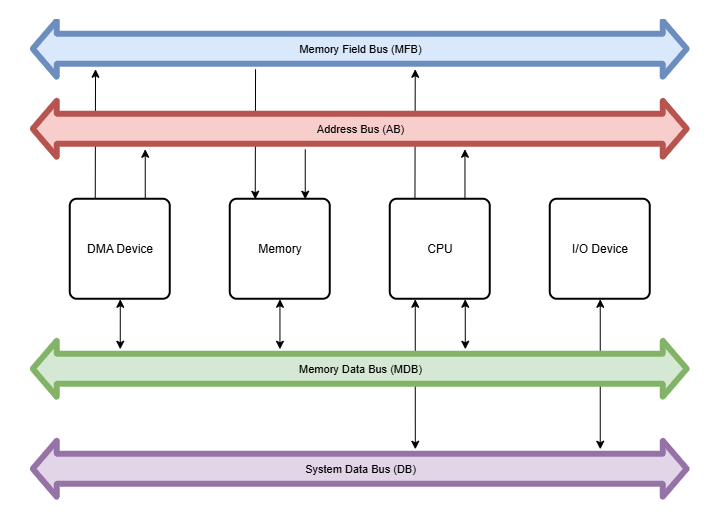

The diagram above was exported from draw.io. Its source (the exported page's mxGraphModel, read from the mxfile embedded in the PNG):
<mxGraphModel dx="1169" dy="632" grid="1" gridSize="10" guides="1" tooltips="1" connect="1" arrows="1" fold="1" page="1" pageScale="1" pageWidth="850" pageHeight="1100" math="0" shadow="0">
  <root>
    <mxCell id="0" />
    <mxCell id="1" parent="0" />
    <mxCell id="ul0aWgf4m2qTLNfYR56m-36" edge="1" parent="1" style="edgeStyle=orthogonalEdgeStyle;shape=connector;curved=0;rounded=1;jumpStyle=arc;orthogonalLoop=1;jettySize=auto;html=1;exitX=0.25;exitY=0;exitDx=0;exitDy=0;strokeColor=default;align=center;verticalAlign=middle;fontFamily=Helvetica;fontSize=11;fontColor=default;labelBackgroundColor=default;endArrow=classic;">
      <mxGeometry relative="1" as="geometry">
        <mxPoint x="424.71" y="400" as="sourcePoint" />
        <mxPoint x="424.9957142857142" y="270" as="targetPoint" />
      </mxGeometry>
    </mxCell>
    <mxCell id="ul0aWgf4m2qTLNfYR56m-32" edge="1" parent="1" source="II35ZB0RkDri0SzwyYZs-1" style="edgeStyle=orthogonalEdgeStyle;shape=connector;curved=0;rounded=1;jumpStyle=arc;orthogonalLoop=1;jettySize=auto;html=1;exitX=0.75;exitY=0;exitDx=0;exitDy=0;strokeColor=default;align=center;verticalAlign=middle;fontFamily=Helvetica;fontSize=11;fontColor=default;labelBackgroundColor=default;endArrow=none;endFill=0;startArrow=classic;startFill=1;">
      <mxGeometry relative="1" as="geometry">
        <mxPoint x="315" y="350" as="targetPoint" />
      </mxGeometry>
    </mxCell>
    <mxCell id="ul0aWgf4m2qTLNfYR56m-33" edge="1" parent="1" source="II35ZB0RkDri0SzwyYZs-1" style="edgeStyle=orthogonalEdgeStyle;shape=connector;curved=0;rounded=1;jumpStyle=arc;orthogonalLoop=1;jettySize=auto;html=1;exitX=0.25;exitY=0;exitDx=0;exitDy=0;strokeColor=default;align=center;verticalAlign=middle;fontFamily=Helvetica;fontSize=11;fontColor=default;labelBackgroundColor=default;endArrow=none;startArrow=classic;startFill=1;endFill=0;">
      <mxGeometry relative="1" as="geometry">
        <mxPoint x="265.2857142857142" y="270" as="targetPoint" />
      </mxGeometry>
    </mxCell>
    <mxCell id="II35ZB0RkDri0SzwyYZs-1" parent="1" style="rounded=1;whiteSpace=wrap;html=1;absoluteArcSize=1;arcSize=14;strokeWidth=2;" value="Memory" vertex="1">
      <mxGeometry height="100" width="100" x="240" y="400" as="geometry" />
    </mxCell>
    <mxCell id="ul0aWgf4m2qTLNfYR56m-38" edge="1" parent="1" source="II35ZB0RkDri0SzwyYZs-2" style="edgeStyle=orthogonalEdgeStyle;shape=connector;curved=0;rounded=1;jumpStyle=arc;orthogonalLoop=1;jettySize=auto;html=1;exitX=0.75;exitY=1;exitDx=0;exitDy=0;strokeColor=default;align=center;verticalAlign=middle;fontFamily=Helvetica;fontSize=11;fontColor=default;labelBackgroundColor=default;endArrow=classic;startArrow=classic;startFill=1;">
      <mxGeometry relative="1" as="geometry">
        <mxPoint x="475.05555555555543" y="550" as="targetPoint" />
      </mxGeometry>
    </mxCell>
    <mxCell id="ul0aWgf4m2qTLNfYR56m-39" edge="1" parent="1" source="II35ZB0RkDri0SzwyYZs-2" style="edgeStyle=orthogonalEdgeStyle;shape=connector;curved=0;rounded=1;jumpStyle=arc;orthogonalLoop=1;jettySize=auto;html=1;exitX=0.25;exitY=1;exitDx=0;exitDy=0;strokeColor=default;align=center;verticalAlign=middle;fontFamily=Helvetica;fontSize=11;fontColor=default;labelBackgroundColor=default;endArrow=classic;startArrow=classic;startFill=1;">
      <mxGeometry relative="1" as="geometry">
        <mxPoint x="425.05555555555554" y="650" as="targetPoint" />
      </mxGeometry>
    </mxCell>
    <mxCell id="II35ZB0RkDri0SzwyYZs-2" parent="1" style="rounded=1;whiteSpace=wrap;html=1;absoluteArcSize=1;arcSize=14;strokeWidth=2;" value="CPU" vertex="1">
      <mxGeometry height="100" width="100" x="400" y="400" as="geometry" />
    </mxCell>
    <mxCell id="ul0aWgf4m2qTLNfYR56m-40" edge="1" parent="1" source="II35ZB0RkDri0SzwyYZs-3" style="edgeStyle=orthogonalEdgeStyle;shape=connector;curved=0;rounded=1;jumpStyle=arc;orthogonalLoop=1;jettySize=auto;html=1;strokeColor=default;align=center;verticalAlign=middle;fontFamily=Helvetica;fontSize=11;fontColor=default;labelBackgroundColor=default;endArrow=classic;startArrow=classic;startFill=1;">
      <mxGeometry relative="1" as="geometry">
        <mxPoint x="610" y="650" as="targetPoint" />
      </mxGeometry>
    </mxCell>
    <mxCell id="II35ZB0RkDri0SzwyYZs-3" parent="1" style="rounded=1;whiteSpace=wrap;html=1;absoluteArcSize=1;arcSize=14;strokeWidth=2;" value="I/O Device" vertex="1">
      <mxGeometry height="100" width="100" x="560" y="400" as="geometry" />
    </mxCell>
    <mxCell id="ul0aWgf4m2qTLNfYR56m-29" edge="1" parent="1" source="II35ZB0RkDri0SzwyYZs-4" style="edgeStyle=orthogonalEdgeStyle;shape=connector;curved=0;rounded=1;jumpStyle=arc;orthogonalLoop=1;jettySize=auto;html=1;strokeColor=default;align=center;verticalAlign=middle;fontFamily=Helvetica;fontSize=11;fontColor=default;labelBackgroundColor=default;endArrow=classic;startArrow=classic;startFill=1;">
      <mxGeometry relative="1" as="geometry">
        <Array as="points">
          <mxPoint x="130" y="520" />
          <mxPoint x="130" y="520" />
        </Array>
        <mxPoint x="130" y="550" as="targetPoint" />
      </mxGeometry>
    </mxCell>
    <mxCell id="ul0aWgf4m2qTLNfYR56m-30" edge="1" parent="1" source="II35ZB0RkDri0SzwyYZs-4" style="edgeStyle=orthogonalEdgeStyle;shape=connector;curved=0;rounded=1;jumpStyle=arc;orthogonalLoop=1;jettySize=auto;html=1;exitX=0.75;exitY=0;exitDx=0;exitDy=0;strokeColor=default;align=center;verticalAlign=middle;fontFamily=Helvetica;fontSize=11;fontColor=default;labelBackgroundColor=default;endArrow=classic;">
      <mxGeometry relative="1" as="geometry">
        <mxPoint x="155" y="350" as="targetPoint" />
      </mxGeometry>
    </mxCell>
    <mxCell id="ul0aWgf4m2qTLNfYR56m-31" edge="1" parent="1" source="II35ZB0RkDri0SzwyYZs-4" style="edgeStyle=orthogonalEdgeStyle;shape=connector;curved=0;rounded=1;jumpStyle=arc;orthogonalLoop=1;jettySize=auto;html=1;exitX=0.25;exitY=0;exitDx=0;exitDy=0;strokeColor=default;align=center;verticalAlign=middle;fontFamily=Helvetica;fontSize=11;fontColor=default;labelBackgroundColor=default;endArrow=classic;">
      <mxGeometry relative="1" as="geometry">
        <mxPoint x="105.28571428571422" y="270" as="targetPoint" />
      </mxGeometry>
    </mxCell>
    <mxCell id="II35ZB0RkDri0SzwyYZs-4" parent="1" style="rounded=1;whiteSpace=wrap;html=1;absoluteArcSize=1;arcSize=14;strokeWidth=2;" value="DMA Device" vertex="1">
      <mxGeometry height="100" width="100" x="80" y="400" as="geometry" />
    </mxCell>
    <mxCell id="ul0aWgf4m2qTLNfYR56m-23" edge="1" parent="1" style="endArrow=classic;html=1;rounded=1;strokeColor=#b85450;align=center;verticalAlign=middle;fontFamily=Helvetica;fontSize=11;fontColor=default;labelBackgroundColor=none;jumpStyle=arc;curved=0;startArrow=classic;startFill=1;shape=flexArrow;strokeWidth=6;width=25;fillColor=#f8cecc;" value="Address Bus (AB)">
      <mxGeometry height="50" relative="1" width="50" as="geometry">
        <mxPoint x="40" y="330" as="sourcePoint" />
        <mxPoint x="700" y="330" as="targetPoint" />
      </mxGeometry>
    </mxCell>
    <mxCell id="ul0aWgf4m2qTLNfYR56m-24" edge="1" parent="1" style="endArrow=classic;html=1;rounded=1;strokeColor=#6c8ebf;align=center;verticalAlign=middle;fontFamily=Helvetica;fontSize=11;fontColor=default;labelBackgroundColor=none;jumpStyle=arc;curved=0;startArrow=classic;startFill=1;shape=flexArrow;strokeWidth=6;width=25;fillColor=#dae8fc;" value="Memory Field Bus (MFB)">
      <mxGeometry height="50" relative="1" width="50" as="geometry">
        <mxPoint x="40" y="250" as="sourcePoint" />
        <mxPoint x="700" y="250" as="targetPoint" />
      </mxGeometry>
    </mxCell>
    <mxCell id="ul0aWgf4m2qTLNfYR56m-26" edge="1" parent="1" style="endArrow=classic;html=1;rounded=1;strokeColor=#82b366;align=center;verticalAlign=middle;fontFamily=Helvetica;fontSize=11;fontColor=default;labelBackgroundColor=none;jumpStyle=arc;curved=0;startArrow=classic;startFill=1;shape=flexArrow;strokeWidth=6;width=25;fillColor=#d5e8d4;" value="Memory Data Bus (MDB)">
      <mxGeometry height="50" relative="1" width="50" as="geometry">
        <mxPoint x="40" y="570" as="sourcePoint" />
        <mxPoint x="700" y="570" as="targetPoint" />
      </mxGeometry>
    </mxCell>
    <mxCell id="ul0aWgf4m2qTLNfYR56m-27" edge="1" parent="1" style="endArrow=classic;html=1;rounded=1;strokeColor=#9673a6;align=center;verticalAlign=middle;fontFamily=Helvetica;fontSize=11;fontColor=default;labelBackgroundColor=none;jumpStyle=arc;curved=0;startArrow=classic;startFill=1;shape=flexArrow;strokeWidth=6;width=25;fillColor=#e1d5e7;" value="System Data Bus (DB)">
      <mxGeometry height="50" relative="1" width="50" as="geometry">
        <mxPoint x="40" y="670" as="sourcePoint" />
        <mxPoint x="700" y="670" as="targetPoint" />
      </mxGeometry>
    </mxCell>
    <mxCell id="ul0aWgf4m2qTLNfYR56m-34" edge="1" parent="1" style="edgeStyle=orthogonalEdgeStyle;shape=connector;curved=0;rounded=1;jumpStyle=arc;orthogonalLoop=1;jettySize=auto;html=1;strokeColor=default;align=center;verticalAlign=middle;fontFamily=Helvetica;fontSize=11;fontColor=default;labelBackgroundColor=default;endArrow=classic;startArrow=classic;startFill=1;">
      <mxGeometry relative="1" as="geometry">
        <Array as="points">
          <mxPoint x="289.71" y="520" />
          <mxPoint x="289.71" y="520" />
        </Array>
        <mxPoint x="289.71" y="500" as="sourcePoint" />
        <mxPoint x="289.71" y="550" as="targetPoint" />
      </mxGeometry>
    </mxCell>
    <mxCell id="ul0aWgf4m2qTLNfYR56m-35" edge="1" parent="1" style="edgeStyle=orthogonalEdgeStyle;shape=connector;curved=0;rounded=1;jumpStyle=arc;orthogonalLoop=1;jettySize=auto;html=1;exitX=0.75;exitY=0;exitDx=0;exitDy=0;strokeColor=default;align=center;verticalAlign=middle;fontFamily=Helvetica;fontSize=11;fontColor=default;labelBackgroundColor=default;endArrow=classic;">
      <mxGeometry relative="1" as="geometry">
        <mxPoint x="474.71" y="400" as="sourcePoint" />
        <mxPoint x="474.71" y="350" as="targetPoint" />
      </mxGeometry>
    </mxCell>
  </root>
</mxGraphModel>